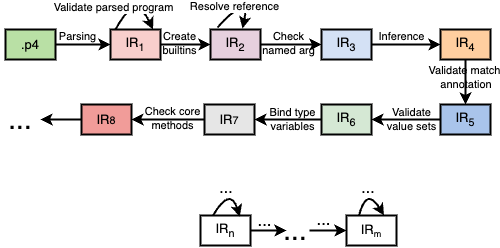

The diagram above was exported from draw.io. Its source (the exported page's mxGraphModel, read from the mxfile embedded in the PNG):
<mxGraphModel dx="903" dy="603" grid="1" gridSize="10" guides="1" tooltips="1" connect="1" arrows="1" fold="1" page="1" pageScale="1" pageWidth="850" pageHeight="1100" math="0" shadow="0">
  <root>
    <mxCell id="0" />
    <mxCell id="1" parent="0" />
    <mxCell id="96RNWIto9iblRCjP-LKd-1" value="&lt;font style=&quot;font-size: 13px;&quot;&gt;.p4&lt;/font&gt;" style="rounded=0;whiteSpace=wrap;html=1;strokeWidth=2;fillColor=#B9E0A5;" parent="1" vertex="1">
      <mxGeometry x="135" y="78" width="50" height="30" as="geometry" />
    </mxCell>
    <mxCell id="96RNWIto9iblRCjP-LKd-2" value="&lt;font style=&quot;font-size: 13px;&quot;&gt;IR&lt;sub&gt;1&lt;/sub&gt;&lt;/font&gt;" style="rounded=0;whiteSpace=wrap;html=1;strokeWidth=2;fillColor=#F8CECC;" parent="1" vertex="1">
      <mxGeometry x="240" y="78" width="50" height="30" as="geometry" />
    </mxCell>
    <mxCell id="96RNWIto9iblRCjP-LKd-3" value="&lt;font style=&quot;font-size: 13px;&quot;&gt;IR&lt;sub&gt;2&lt;/sub&gt;&lt;/font&gt;" style="rounded=0;whiteSpace=wrap;html=1;strokeWidth=2;fillColor=#E6D0DE;" parent="1" vertex="1">
      <mxGeometry x="340" y="78" width="50" height="30" as="geometry" />
    </mxCell>
    <mxCell id="96RNWIto9iblRCjP-LKd-4" value="&lt;font style=&quot;font-size: 13px;&quot;&gt;IR&lt;sub&gt;3&lt;/sub&gt;&lt;/font&gt;" style="rounded=0;whiteSpace=wrap;html=1;strokeWidth=2;fillColor=#D4E1F5;" parent="1" vertex="1">
      <mxGeometry x="451" y="78" width="50" height="30" as="geometry" />
    </mxCell>
    <mxCell id="96RNWIto9iblRCjP-LKd-5" value="&lt;font style=&quot;font-size: 13px;&quot;&gt;IR&lt;sub&gt;4&lt;/sub&gt;&lt;/font&gt;" style="rounded=0;whiteSpace=wrap;html=1;strokeWidth=2;fillColor=#FFCE9F;" parent="1" vertex="1">
      <mxGeometry x="570" y="78" width="50" height="30" as="geometry" />
    </mxCell>
    <mxCell id="96RNWIto9iblRCjP-LKd-6" value="&lt;span style=&quot;font-size: 13px;&quot;&gt;IR&lt;sub&gt;5&lt;/sub&gt;&lt;/span&gt;" style="rounded=0;whiteSpace=wrap;html=1;strokeWidth=2;fillColor=#A9C4EB;" parent="1" vertex="1">
      <mxGeometry x="570" y="153" width="50" height="30" as="geometry" />
    </mxCell>
    <mxCell id="96RNWIto9iblRCjP-LKd-7" value="&lt;span style=&quot;font-size: 13px;&quot;&gt;IR&lt;sub&gt;6&lt;/sub&gt;&lt;/span&gt;" style="rounded=0;whiteSpace=wrap;html=1;strokeWidth=2;fillColor=#D5E8D4;" parent="1" vertex="1">
      <mxGeometry x="451" y="153" width="50" height="30" as="geometry" />
    </mxCell>
    <mxCell id="96RNWIto9iblRCjP-LKd-8" value="" style="endArrow=classic;html=1;rounded=0;strokeWidth=2;exitX=1;exitY=0.5;exitDx=0;exitDy=0;entryX=0;entryY=0.5;entryDx=0;entryDy=0;" parent="1" source="96RNWIto9iblRCjP-LKd-1" target="96RNWIto9iblRCjP-LKd-2" edge="1">
      <mxGeometry width="50" height="50" relative="1" as="geometry">
        <mxPoint x="310" y="368" as="sourcePoint" />
        <mxPoint x="360" y="318" as="targetPoint" />
      </mxGeometry>
    </mxCell>
    <mxCell id="96RNWIto9iblRCjP-LKd-10" value="&lt;font style=&quot;font-size: 11px; background-color: rgb(255, 255, 255);&quot;&gt;Parsing&lt;/font&gt;" style="edgeLabel;html=1;align=center;verticalAlign=middle;resizable=0;points=[];labelBackgroundColor=#B9E0A5;" parent="96RNWIto9iblRCjP-LKd-8" vertex="1" connectable="0">
      <mxGeometry x="0.1" relative="1" as="geometry">
        <mxPoint x="-9" y="-9" as="offset" />
      </mxGeometry>
    </mxCell>
    <mxCell id="96RNWIto9iblRCjP-LKd-12" value="" style="endArrow=classic;html=1;rounded=0;strokeWidth=2;exitX=1;exitY=0.5;exitDx=0;exitDy=0;entryX=0;entryY=0.5;entryDx=0;entryDy=0;" parent="1" source="96RNWIto9iblRCjP-LKd-2" edge="1" target="96RNWIto9iblRCjP-LKd-3">
      <mxGeometry width="50" height="50" relative="1" as="geometry">
        <mxPoint x="330" y="360" as="sourcePoint" />
        <mxPoint x="160" y="190" as="targetPoint" />
      </mxGeometry>
    </mxCell>
    <mxCell id="96RNWIto9iblRCjP-LKd-15" value="&lt;font style=&quot;font-size: 11px;&quot;&gt;Create &lt;br&gt;builtins&lt;/font&gt;" style="edgeLabel;html=1;align=center;verticalAlign=middle;resizable=0;points=[];labelBackgroundColor=none;" parent="96RNWIto9iblRCjP-LKd-12" vertex="1" connectable="0">
      <mxGeometry x="-0.3" y="-1" relative="1" as="geometry">
        <mxPoint y="-3" as="offset" />
      </mxGeometry>
    </mxCell>
    <mxCell id="96RNWIto9iblRCjP-LKd-14" value="" style="endArrow=classic;html=1;rounded=0;strokeWidth=2;exitX=1;exitY=0.5;exitDx=0;exitDy=0;" parent="1" source="96RNWIto9iblRCjP-LKd-3" target="96RNWIto9iblRCjP-LKd-4" edge="1">
      <mxGeometry width="50" height="50" relative="1" as="geometry">
        <mxPoint x="340" y="370" as="sourcePoint" />
        <mxPoint x="390" y="320" as="targetPoint" />
      </mxGeometry>
    </mxCell>
    <mxCell id="96RNWIto9iblRCjP-LKd-22" value="Check &lt;br&gt;named arg" style="edgeLabel;html=1;align=center;verticalAlign=middle;resizable=0;points=[];labelBackgroundColor=none;" parent="96RNWIto9iblRCjP-LKd-14" vertex="1" connectable="0">
      <mxGeometry x="-0.125" relative="1" as="geometry">
        <mxPoint y="-2" as="offset" />
      </mxGeometry>
    </mxCell>
    <mxCell id="96RNWIto9iblRCjP-LKd-16" value="" style="endArrow=classic;html=1;rounded=0;strokeWidth=2;exitX=1;exitY=0.5;exitDx=0;exitDy=0;entryX=0;entryY=0.5;entryDx=0;entryDy=0;" parent="1" source="96RNWIto9iblRCjP-LKd-4" target="96RNWIto9iblRCjP-LKd-5" edge="1">
      <mxGeometry width="50" height="50" relative="1" as="geometry">
        <mxPoint x="350" y="380" as="sourcePoint" />
        <mxPoint x="400" y="330" as="targetPoint" />
      </mxGeometry>
    </mxCell>
    <mxCell id="96RNWIto9iblRCjP-LKd-39" value="Inference" style="edgeLabel;html=1;align=center;verticalAlign=middle;resizable=0;points=[];labelBackgroundColor=#FFFFFF;" parent="96RNWIto9iblRCjP-LKd-16" vertex="1" connectable="0">
      <mxGeometry x="-0.15" relative="1" as="geometry">
        <mxPoint y="-9" as="offset" />
      </mxGeometry>
    </mxCell>
    <mxCell id="96RNWIto9iblRCjP-LKd-17" value="" style="endArrow=classic;html=1;rounded=0;strokeWidth=2;exitX=0.5;exitY=1;exitDx=0;exitDy=0;entryX=0.5;entryY=0;entryDx=0;entryDy=0;" parent="1" source="96RNWIto9iblRCjP-LKd-5" target="96RNWIto9iblRCjP-LKd-6" edge="1">
      <mxGeometry width="50" height="50" relative="1" as="geometry">
        <mxPoint x="360" y="390" as="sourcePoint" />
        <mxPoint x="420" y="168" as="targetPoint" />
      </mxGeometry>
    </mxCell>
    <mxCell id="96RNWIto9iblRCjP-LKd-40" value="Validate match&lt;br&gt;&amp;nbsp;annotation" style="edgeLabel;html=1;align=center;verticalAlign=middle;resizable=0;points=[];labelBackgroundColor=none;" parent="96RNWIto9iblRCjP-LKd-17" vertex="1" connectable="0">
      <mxGeometry x="-0.05" y="1" relative="1" as="geometry">
        <mxPoint x="-3" y="-4" as="offset" />
      </mxGeometry>
    </mxCell>
    <mxCell id="96RNWIto9iblRCjP-LKd-18" value="" style="endArrow=classic;html=1;rounded=0;strokeWidth=2;exitX=0;exitY=0.5;exitDx=0;exitDy=0;" parent="1" source="96RNWIto9iblRCjP-LKd-6" target="96RNWIto9iblRCjP-LKd-7" edge="1">
      <mxGeometry width="50" height="50" relative="1" as="geometry">
        <mxPoint x="370" y="400" as="sourcePoint" />
        <mxPoint x="420" y="350" as="targetPoint" />
      </mxGeometry>
    </mxCell>
    <mxCell id="96RNWIto9iblRCjP-LKd-42" value="Validate &lt;br&gt;value sets" style="edgeLabel;html=1;align=center;verticalAlign=middle;resizable=0;points=[];labelBackgroundColor=none;" parent="96RNWIto9iblRCjP-LKd-18" vertex="1" connectable="0">
      <mxGeometry x="-0.2" y="2" relative="1" as="geometry">
        <mxPoint x="-2" y="-3" as="offset" />
      </mxGeometry>
    </mxCell>
    <mxCell id="96RNWIto9iblRCjP-LKd-45" value="" style="endArrow=classic;html=1;rounded=0;strokeWidth=2;exitX=0;exitY=0.5;exitDx=0;exitDy=0;entryX=1;entryY=0.5;entryDx=0;entryDy=0;" parent="1" edge="1" target="96RNWIto9iblRCjP-LKd-47" source="HWteGHEvxEZOphpv5n4--15">
      <mxGeometry width="50" height="50" relative="1" as="geometry">
        <mxPoint x="200" y="190" as="sourcePoint" />
        <mxPoint x="170" y="170" as="targetPoint" />
      </mxGeometry>
    </mxCell>
    <mxCell id="96RNWIto9iblRCjP-LKd-47" value="&lt;font style=&quot;font-size: 28px;&quot;&gt;...&lt;/font&gt;" style="text;html=1;strokeColor=none;fillColor=none;align=center;verticalAlign=middle;whiteSpace=wrap;rounded=0;rotation=0;" parent="1" vertex="1">
      <mxGeometry x="130" y="153" width="40" height="30" as="geometry" />
    </mxCell>
    <mxCell id="96RNWIto9iblRCjP-LKd-52" value="&lt;font style=&quot;font-size: 13px;&quot;&gt;IR&lt;sub&gt;n&lt;/sub&gt;&lt;/font&gt;" style="rounded=0;whiteSpace=wrap;html=1;strokeWidth=2;" parent="1" vertex="1">
      <mxGeometry x="330" y="264" width="50" height="30" as="geometry" />
    </mxCell>
    <mxCell id="96RNWIto9iblRCjP-LKd-53" value="&lt;font style=&quot;font-size: 13px;&quot;&gt;IR&lt;/font&gt;&lt;font style=&quot;font-size: 10.8333px;&quot;&gt;&lt;sub&gt;m&lt;/sub&gt;&lt;/font&gt;" style="rounded=0;whiteSpace=wrap;html=1;strokeWidth=2;" parent="1" vertex="1">
      <mxGeometry x="476" y="264" width="50" height="30" as="geometry" />
    </mxCell>
    <mxCell id="96RNWIto9iblRCjP-LKd-54" value="" style="endArrow=classic;html=1;rounded=0;strokeWidth=2;exitX=1;exitY=0.5;exitDx=0;exitDy=0;" parent="1" source="96RNWIto9iblRCjP-LKd-52" edge="1">
      <mxGeometry width="50" height="50" relative="1" as="geometry">
        <mxPoint x="504.5" y="554" as="sourcePoint" />
        <mxPoint x="416" y="279" as="targetPoint" />
      </mxGeometry>
    </mxCell>
    <mxCell id="96RNWIto9iblRCjP-LKd-55" value="&lt;font style=&quot;font-size: 17px;&quot;&gt;...&lt;/font&gt;" style="edgeLabel;html=1;align=center;verticalAlign=middle;resizable=0;points=[];labelBackgroundColor=none;" parent="96RNWIto9iblRCjP-LKd-54" vertex="1" connectable="0">
      <mxGeometry x="0.1" relative="1" as="geometry">
        <mxPoint x="-7" y="-11" as="offset" />
      </mxGeometry>
    </mxCell>
    <mxCell id="96RNWIto9iblRCjP-LKd-56" value="" style="endArrow=classic;html=1;strokeWidth=2;exitX=0.25;exitY=0;exitDx=0;exitDy=0;curved=1;elbow=vertical;" parent="1" edge="1" source="96RNWIto9iblRCjP-LKd-52">
      <mxGeometry width="50" height="50" relative="1" as="geometry">
        <mxPoint x="380" y="271.5" as="sourcePoint" />
        <mxPoint x="369.5" y="265" as="targetPoint" />
        <Array as="points">
          <mxPoint x="359.5" y="235" />
        </Array>
      </mxGeometry>
    </mxCell>
    <mxCell id="96RNWIto9iblRCjP-LKd-58" value="&lt;font style=&quot;font-size: 28px;&quot;&gt;...&lt;/font&gt;" style="text;html=1;strokeColor=none;fillColor=none;align=center;verticalAlign=middle;whiteSpace=wrap;rounded=0;rotation=0;" parent="1" vertex="1">
      <mxGeometry x="411" y="264" width="28" height="30" as="geometry" />
    </mxCell>
    <mxCell id="96RNWIto9iblRCjP-LKd-62" value="" style="endArrow=classic;html=1;rounded=0;strokeWidth=2;entryX=0;entryY=0.5;entryDx=0;entryDy=0;exitX=1;exitY=0.5;exitDx=0;exitDy=0;" parent="1" target="96RNWIto9iblRCjP-LKd-53" edge="1" source="96RNWIto9iblRCjP-LKd-58">
      <mxGeometry width="50" height="50" relative="1" as="geometry">
        <mxPoint x="302" y="374" as="sourcePoint" />
        <mxPoint x="301" y="414" as="targetPoint" />
      </mxGeometry>
    </mxCell>
    <mxCell id="96RNWIto9iblRCjP-LKd-63" value="&lt;font style=&quot;font-size: 17px;&quot;&gt;...&lt;/font&gt;" style="edgeLabel;html=1;align=center;verticalAlign=middle;resizable=0;points=[];labelBackgroundColor=none;" parent="96RNWIto9iblRCjP-LKd-62" vertex="1" connectable="0">
      <mxGeometry x="0.1" relative="1" as="geometry">
        <mxPoint x="-7" y="-12" as="offset" />
      </mxGeometry>
    </mxCell>
    <mxCell id="96RNWIto9iblRCjP-LKd-69" value="" style="endArrow=classic;html=1;strokeWidth=2;exitX=0.25;exitY=0;exitDx=0;exitDy=0;curved=1;entryX=0.75;entryY=0;entryDx=0;entryDy=0;elbow=vertical;" parent="1" edge="1" target="96RNWIto9iblRCjP-LKd-53" source="96RNWIto9iblRCjP-LKd-53">
      <mxGeometry width="50" height="50" relative="1" as="geometry">
        <mxPoint x="326.5" y="421" as="sourcePoint" />
        <mxPoint x="326.5" y="436" as="targetPoint" />
        <Array as="points">
          <mxPoint x="496" y="235" />
        </Array>
      </mxGeometry>
    </mxCell>
    <mxCell id="96RNWIto9iblRCjP-LKd-67" value="&lt;font style=&quot;font-size: 16px;&quot;&gt;...&lt;/font&gt;" style="text;html=1;strokeColor=none;fillColor=none;align=center;verticalAlign=middle;whiteSpace=wrap;rounded=0;fontSize=11;labelBackgroundColor=default;" parent="1" vertex="1">
      <mxGeometry x="346" y="222" width="20" height="30" as="geometry" />
    </mxCell>
    <mxCell id="HWteGHEvxEZOphpv5n4--5" value="&lt;font style=&quot;font-size: 16px;&quot;&gt;...&lt;/font&gt;" style="text;html=1;strokeColor=none;fillColor=none;align=center;verticalAlign=middle;whiteSpace=wrap;rounded=0;fontSize=11;labelBackgroundColor=default;" vertex="1" parent="1">
      <mxGeometry x="488" y="222" width="20" height="30" as="geometry" />
    </mxCell>
    <mxCell id="HWteGHEvxEZOphpv5n4--6" value="" style="endArrow=classic;html=1;strokeWidth=2;curved=1;entryX=0.75;entryY=0;entryDx=0;entryDy=0;elbow=vertical;exitX=0;exitY=0;exitDx=0;exitDy=0;" edge="1" parent="1">
      <mxGeometry width="50" height="50" relative="1" as="geometry">
        <mxPoint x="245" y="78" as="sourcePoint" />
        <mxPoint x="282.5" y="78" as="targetPoint" />
        <Array as="points">
          <mxPoint x="265" y="40" />
        </Array>
      </mxGeometry>
    </mxCell>
    <mxCell id="HWteGHEvxEZOphpv5n4--7" value="Validate parsed program" style="edgeLabel;html=1;align=center;verticalAlign=middle;resizable=0;points=[];" vertex="1" connectable="0" parent="HWteGHEvxEZOphpv5n4--6">
      <mxGeometry x="0.3756" y="-5" relative="1" as="geometry">
        <mxPoint x="-24" as="offset" />
      </mxGeometry>
    </mxCell>
    <mxCell id="HWteGHEvxEZOphpv5n4--8" value="" style="endArrow=classic;html=1;strokeWidth=2;curved=1;entryX=0.64;entryY=-0.033;entryDx=0;entryDy=0;elbow=vertical;exitX=0.14;exitY=-0.067;exitDx=0;exitDy=0;exitPerimeter=0;entryPerimeter=0;" edge="1" parent="1" source="96RNWIto9iblRCjP-LKd-3" target="96RNWIto9iblRCjP-LKd-3">
      <mxGeometry width="50" height="50" relative="1" as="geometry">
        <mxPoint x="400" y="40" as="sourcePoint" />
        <mxPoint x="400" y="60" as="targetPoint" />
        <Array as="points">
          <mxPoint x="380" y="40" />
        </Array>
      </mxGeometry>
    </mxCell>
    <mxCell id="HWteGHEvxEZOphpv5n4--9" value="Resolve reference" style="edgeLabel;html=1;align=center;verticalAlign=middle;resizable=0;points=[];" vertex="1" connectable="0" parent="HWteGHEvxEZOphpv5n4--8">
      <mxGeometry x="-0.4115" y="1" relative="1" as="geometry">
        <mxPoint y="-2" as="offset" />
      </mxGeometry>
    </mxCell>
    <mxCell id="HWteGHEvxEZOphpv5n4--11" value="&lt;span style=&quot;font-size: 13px;&quot;&gt;IR&lt;/span&gt;&lt;span style=&quot;font-size: 10.8333px;&quot;&gt;7&lt;/span&gt;" style="rounded=0;whiteSpace=wrap;html=1;strokeWidth=2;fillColor=#E6E6E6;" vertex="1" parent="1">
      <mxGeometry x="334" y="153" width="50" height="30" as="geometry" />
    </mxCell>
    <mxCell id="HWteGHEvxEZOphpv5n4--13" value="" style="endArrow=classic;html=1;rounded=0;strokeWidth=2;exitX=0;exitY=0.5;exitDx=0;exitDy=0;entryX=1;entryY=0.5;entryDx=0;entryDy=0;" edge="1" parent="1" source="96RNWIto9iblRCjP-LKd-7" target="HWteGHEvxEZOphpv5n4--11">
      <mxGeometry width="50" height="50" relative="1" as="geometry">
        <mxPoint x="440" y="200" as="sourcePoint" />
        <mxPoint x="350" y="200" as="targetPoint" />
      </mxGeometry>
    </mxCell>
    <mxCell id="HWteGHEvxEZOphpv5n4--14" value="Bind type&lt;br&gt;variables" style="edgeLabel;html=1;align=center;verticalAlign=middle;resizable=0;points=[];labelBackgroundColor=none;" vertex="1" connectable="0" parent="HWteGHEvxEZOphpv5n4--13">
      <mxGeometry x="0.0986" y="-1" relative="1" as="geometry">
        <mxPoint x="7" as="offset" />
      </mxGeometry>
    </mxCell>
    <mxCell id="HWteGHEvxEZOphpv5n4--15" value="&lt;span style=&quot;font-size: 13px;&quot;&gt;IR&lt;/span&gt;&lt;span style=&quot;font-size: 10.8333px;&quot;&gt;8&lt;/span&gt;" style="rounded=0;whiteSpace=wrap;html=1;strokeWidth=2;fillColor=#F19C99;" vertex="1" parent="1">
      <mxGeometry x="211" y="153" width="50" height="30" as="geometry" />
    </mxCell>
    <mxCell id="HWteGHEvxEZOphpv5n4--16" value="" style="endArrow=classic;html=1;rounded=0;strokeWidth=2;exitX=0;exitY=0.5;exitDx=0;exitDy=0;entryX=1;entryY=0.5;entryDx=0;entryDy=0;" edge="1" parent="1" source="HWteGHEvxEZOphpv5n4--11" target="HWteGHEvxEZOphpv5n4--15">
      <mxGeometry width="50" height="50" relative="1" as="geometry">
        <mxPoint x="270" y="250" as="sourcePoint" />
        <mxPoint x="180" y="250" as="targetPoint" />
      </mxGeometry>
    </mxCell>
    <mxCell id="HWteGHEvxEZOphpv5n4--17" value="Check core&lt;br&gt;methods" style="edgeLabel;html=1;align=center;verticalAlign=middle;resizable=0;points=[];labelBackgroundColor=none;" vertex="1" connectable="0" parent="HWteGHEvxEZOphpv5n4--16">
      <mxGeometry x="-0.0937" relative="1" as="geometry">
        <mxPoint y="-2" as="offset" />
      </mxGeometry>
    </mxCell>
  </root>
</mxGraphModel>